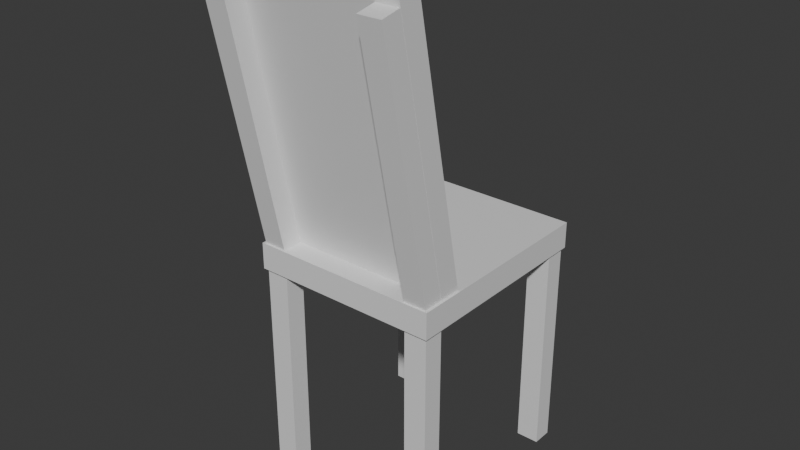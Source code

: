 # Source: chair.blend  (saved by Blender 4.2.66; exported with 4.5.12 LTS)
import bpy
from mathutils import Matrix  # noqa: F401  (used for matrix-valued properties, if any)

bpy.ops.wm.read_factory_settings(use_empty=True)
scene = bpy.context.scene
scene.name = 'Scene'

# ---- collections
col_collection = bpy.data.collections.new('Collection'); scene.collection.children.link(col_collection)

# ---- materials (node trees are filled in below, after node groups)
mat_chair = bpy.data.materials.new('Chair')

# ---- material node trees
mat_chair.use_nodes = True; mat_chair.node_tree.nodes.clear()
_N = mat_chair.node_tree.nodes; _L = mat_chair.node_tree.links
n0 = _N.new('ShaderNodeBsdfPrincipled'); n0.name = 'Principled BSDF'; n0.location = (10, 300)
n1 = _N.new('ShaderNodeOutputMaterial'); n1.name = 'Material Output'; n1.location = (300, 300)
_L.new(n0.outputs[0], n1.inputs[0])
n1.is_active_output = True

# ---- world
world_world = bpy.data.worlds.new('World'); scene.world = world_world
world_world.use_nodes = True; world_world.node_tree.nodes.clear()
_N = world_world.node_tree.nodes; _L = world_world.node_tree.links
n0 = _N.new('ShaderNodeOutputWorld'); n0.name = 'World Output'; n0.location = (300, 300)
n1 = _N.new('ShaderNodeBackground'); n1.name = 'Background'; n1.location = (10, 300)
n1.inputs[0].default_value = (0.05088, 0.05088, 0.05088, 1.0)
_L.new(n1.outputs[0], n0.inputs[0])
n0.is_active_output = True
world_world.color = (0.05088, 0.05088, 0.05088)
world_world.use_sun_shadow = False
world_world.sun_shadow_jitter_overblur = 0.0

# ---- meshes
me_chair = bpy.data.meshes.new('Chair')
me_chair.from_pydata([(-0.2092, -0.1267, 0.5354), (-0.2092, -0.07771, 0.5454), (0.2103, -0.1267, 0.5354), (0.2103, -0.07771, 0.5454), (-0.2092, -0.2586, 1.182), (-0.2092, -0.2096, 1.192), (0.2103, -0.2586, 1.182), (0.2103, -0.2096, 1.192), (0.2101, -0.251, 1.144), (0.2101, -0.1309, 0.556), (0.2101, -0.2965, 1.135), (0.2101, -0.1765, 0.5467), (0.1576, -0.251, 1.144), (0.1576, -0.1309, 0.556), (0.1576, -0.2965, 1.135), (0.1576, -0.1765, 0.5467), (-0.157, -0.251, 1.144), (-0.157, -0.1309, 0.556), (-0.157, -0.2965, 1.135), (-0.157, -0.1765, 0.5467), (-0.2096, -0.251, 1.144), (-0.2096, -0.1309, 0.556), (-0.2096, -0.2965, 1.135), (-0.2096, -0.1765, 0.5467), (-0.157, -0.1298, 0.4987), (-0.157, -0.1298, 0.0), (-0.157, -0.176, 0.4987), (-0.157, -0.176, 0.0), (-0.2096, -0.1298, 0.4987), (-0.2096, -0.1298, 0.0), (-0.2096, -0.176, 0.4987), (-0.2096, -0.176, 0.0), (0.2101, -0.1298, 0.4987), (0.2101, -0.1298, 0.0), (0.2101, -0.176, 0.4987), (0.2101, -0.176, 0.0), (0.1576, -0.1298, 0.4987), (0.1576, -0.1298, 0.0), (0.1576, -0.176, 0.4987), (0.1576, -0.176, 0.0), (0.2101, 0.2911, 0.4987), (0.2101, 0.2911, 0.0), (0.2101, 0.2449, 0.4987), (0.2101, 0.2449, 0.0), (0.1576, 0.2911, 0.4987), (0.1576, 0.2911, 0.0), (0.1576, 0.2449, 0.4987), (0.1576, 0.2449, 0.0), (-0.157, 0.291, 0.4987), (-0.157, 0.291, 0.0), (-0.157, 0.2448, 0.4987), (-0.157, 0.2448, 0.0), (-0.2096, 0.291, 0.4987), (-0.2096, 0.291, 0.0), (-0.2096, 0.2448, 0.4987), (-0.2096, 0.2448, 0.0), (-0.216, -0.1829, 0.4958), (-0.216, -0.1829, 0.5562), (-0.216, 0.2965, 0.4958), (-0.216, 0.2965, 0.5562), (0.216, -0.1829, 0.4958), (0.216, -0.1829, 0.5562), (0.216, 0.2965, 0.4958), (0.216, 0.2965, 0.5562)], [], [(0, 1, 3, 2), (2, 3, 7, 6), (6, 7, 5, 4), (4, 5, 1, 0), (2, 6, 4, 0), (7, 3, 1, 5), (8, 12, 14, 10), (11, 10, 14, 15), (15, 14, 12, 13), (13, 9, 11, 15), (9, 8, 10, 11), (13, 12, 8, 9), (16, 20, 22, 18), (19, 18, 22, 23), (23, 22, 20, 21), (21, 17, 19, 23), (17, 16, 18, 19), (21, 20, 16, 17), (24, 28, 30, 26), (27, 26, 30, 31), (31, 30, 28, 29), (29, 25, 27, 31), (25, 24, 26, 27), (29, 28, 24, 25), (32, 36, 38, 34), (35, 34, 38, 39), (39, 38, 36, 37), (37, 33, 35, 39), (33, 32, 34, 35), (37, 36, 32, 33), (40, 44, 46, 42), (43, 42, 46, 47), (47, 46, 44, 45), (45, 41, 43, 47), (41, 40, 42, 43), (45, 44, 40, 41), (48, 52, 54, 50), (51, 50, 54, 55), (55, 54, 52, 53), (53, 49, 51, 55), (49, 48, 50, 51), (53, 52, 48, 49), (56, 57, 59, 58), (58, 59, 63, 62), (62, 63, 61, 60), (60, 61, 57, 56), (58, 62, 60, 56), (63, 59, 57, 61)])
_uv = me_chair.uv_layers.new(name='UVMap')
_uv.uv.foreach_set('vector', [0.375, 0.0, 0.625, 0.0, 0.625, 0.25, 0.375, 0.25, 0.375, 0.25, 0.625, 0.25, 0.625, 0.5, 0.375, 0.5, 0.375, 0.5, 0.625, 0.5, 0.625, 0.75, 0.375, 0.75, 0.375, 0.75, 0.625, 0.75, 0.625, 1.0, 0.375, 1.0, 0.125, 0.5, 0.375, 0.5, 0.375, 0.75, 0.125, 0.75, 0.625, 0.5, 0.875, 0.5, 0.875, 0.75, 0.625, 0.75, 0.625, 0.5, 0.875, 0.5, 0.875, 0.75, 0.625, 0.75, 0.375, 0.75, 0.625, 0.75, 0.625, 1.0, 0.375, 1.0, 0.375, 0.0, 0.625, 0.0, 0.625, 0.25, 0.375, 0.25, 0.125, 0.5, 0.375, 0.5, 0.375, 0.75, 0.125, 0.75, 0.375, 0.5, 0.625, 0.5, 0.625, 0.75, 0.375, 0.75, 0.375, 0.25, 0.625, 0.25, 0.625, 0.5, 0.375, 0.5, 0.625, 0.5, 0.875, 0.5, 0.875, 0.75, 0.625, 0.75, 0.375, 0.75, 0.625, 0.75, 0.625, 1.0, 0.375, 1.0, 0.375, 0.0, 0.625, 0.0, 0.625, 0.25, 0.375, 0.25, 0.125, 0.5, 0.375, 0.5, 0.375, 0.75, 0.125, 0.75, 0.375, 0.5, 0.625, 0.5, 0.625, 0.75, 0.375, 0.75, 0.375, 0.25, 0.625, 0.25, 0.625, 0.5, 0.375, 0.5, 0.625, 0.5, 0.875, 0.5, 0.875, 0.75, 0.625, 0.75, 0.375, 0.75, 0.625, 0.75, 0.625, 1.0, 0.375, 1.0, 0.375, 0.0, 0.625, 0.0, 0.625, 0.25, 0.375, 0.25, 0.125, 0.5, 0.375, 0.5, 0.375, 0.75, 0.125, 0.75, 0.375, 0.5, 0.625, 0.5, 0.625, 0.75, 0.375, 0.75, 0.375, 0.25, 0.625, 0.25, 0.625, 0.5, 0.375, 0.5, 0.625, 0.5, 0.875, 0.5, 0.875, 0.75, 0.625, 0.75, 0.375, 0.75, 0.625, 0.75, 0.625, 1.0, 0.375, 1.0, 0.375, 0.0, 0.625, 0.0, 0.625, 0.25, 0.375, 0.25, 0.125, 0.5, 0.375, 0.5, 0.375, 0.75, 0.125, 0.75, 0.375, 0.5, 0.625, 0.5, 0.625, 0.75, 0.375, 0.75, 0.375, 0.25, 0.625, 0.25, 0.625, 0.5, 0.375, 0.5, 0.625, 0.5, 0.875, 0.5, 0.875, 0.75, 0.625, 0.75, 0.375, 0.75, 0.625, 0.75, 0.625, 1.0, 0.375, 1.0, 0.375, 0.0, 0.625, 0.0, 0.625, 0.25, 0.375, 0.25, 0.125, 0.5, 0.375, 0.5, 0.375, 0.75, 0.125, 0.75, 0.375, 0.5, 0.625, 0.5, 0.625, 0.75, 0.375, 0.75, 0.375, 0.25, 0.625, 0.25, 0.625, 0.5, 0.375, 0.5, 0.625, 0.5, 0.875, 0.5, 0.875, 0.75, 0.625, 0.75, 0.375, 0.75, 0.625, 0.75, 0.625, 1.0, 0.375, 1.0, 0.375, 0.0, 0.625, 0.0, 0.625, 0.25, 0.375, 0.25, 0.125, 0.5, 0.375, 0.5, 0.375, 0.75, 0.125, 0.75, 0.375, 0.5, 0.625, 0.5, 0.625, 0.75, 0.375, 0.75, 0.375, 0.25, 0.625, 0.25, 0.625, 0.5, 0.375, 0.5, 0.375, 0.0, 0.625, 0.0, 0.625, 0.25, 0.375, 0.25, 0.375, 0.25, 0.625, 0.25, 0.625, 0.5, 0.375, 0.5, 0.375, 0.5, 0.625, 0.5, 0.625, 0.75, 0.375, 0.75, 0.375, 0.75, 0.625, 0.75, 0.625, 1.0, 0.375, 1.0, 0.125, 0.5, 0.375, 0.5, 0.375, 0.75, 0.125, 0.75, 0.625, 0.5, 0.875, 0.5, 0.875, 0.75, 0.625, 0.75])
me_chair.materials.append(mat_chair)
me_chair.update()

# ---- objects
ob_chair = bpy.data.objects.new('Chair', me_chair)

# ---- transforms, parenting, visibility, modifiers, constraints
ob_chair.location = (0.0, 0.0, 0.0)

# ---- collection membership
col_collection.objects.link(ob_chair)

# ---- scene / render settings (as saved in the file)
scene.frame_start = 1; scene.frame_end = 250; scene.frame_set(1)
scene.render.engine = 'BLENDER_EEVEE_NEXT'
scene.cycles.sampling_pattern = 'TABULATED_SOBOL'
bpy.context.view_layer.update()

# ---- added for rendering (the .blend has no active camera and no usable light): camera, sun
cam_auto = bpy.data.cameras.new('AutoCamera')
cam_auto.lens = 50.0
cam_auto.sensor_width = 36.0
cam_auto.clip_end = 1000.0
ob_auto_camera = bpy.data.objects.new('AutoCamera', cam_auto)
scene.collection.objects.link(ob_auto_camera)
ob_auto_camera.location = (1.29502, -1.55403, 1.632)
ob_auto_camera.rotation_euler = (1.09748, -7.21219e-08, 0.694738)
scene.camera = ob_auto_camera
light_auto_sun = bpy.data.lights.new('AutoSun', 'SUN')
light_auto_sun.energy = 3.0
light_auto_sun.angle = 0.0523599
ob_auto_sun = bpy.data.objects.new('AutoSun', light_auto_sun)
scene.collection.objects.link(ob_auto_sun)
ob_auto_sun.rotation_euler = (0.872665, 0.174533, 0.523599)
bpy.context.view_layer.update()
